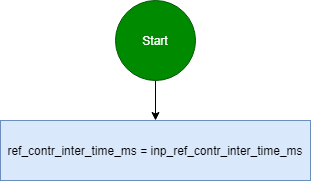

The diagram above was exported from draw.io. Its source (the exported page's mxGraphModel, read from the mxfile embedded in the PNG):
<mxGraphModel dx="704" dy="751" grid="1" gridSize="10" guides="1" tooltips="1" connect="1" arrows="1" fold="1" page="1" pageScale="1" pageWidth="827" pageHeight="1169" math="0" shadow="0">
  <root>
    <mxCell id="0" />
    <mxCell id="1" parent="0" />
    <mxCell id="jTc0h9wLrNIBBeLS1eU3-3" value="" style="edgeStyle=orthogonalEdgeStyle;rounded=0;orthogonalLoop=1;jettySize=auto;html=1;" edge="1" parent="1" source="jTc0h9wLrNIBBeLS1eU3-1" target="jTc0h9wLrNIBBeLS1eU3-2">
      <mxGeometry relative="1" as="geometry" />
    </mxCell>
    <mxCell id="jTc0h9wLrNIBBeLS1eU3-1" value="Start" style="ellipse;whiteSpace=wrap;html=1;aspect=fixed;fillColor=#008a00;strokeColor=#005700;fontColor=#ffffff;" vertex="1" parent="1">
      <mxGeometry x="360" y="40" width="80" height="80" as="geometry" />
    </mxCell>
    <mxCell id="jTc0h9wLrNIBBeLS1eU3-2" value="ref_contr_inter_time_ms = inp_ref_contr_inter_time_ms" style="rounded=0;whiteSpace=wrap;html=1;fillColor=#dae8fc;strokeColor=#6c8ebf;" vertex="1" parent="1">
      <mxGeometry x="245" y="160" width="310" height="60" as="geometry" />
    </mxCell>
  </root>
</mxGraphModel>